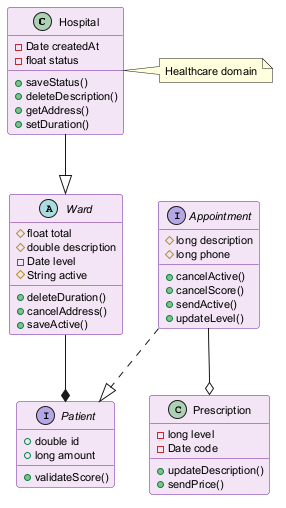

The diagram above was rendered by PlantUML. Its source (embedded in the PNG):
@startuml
skinparam backgroundColor #FFFFFF
skinparam classBackgroundColor #F3E5F5
skinparam classBorderColor #6A1B9A
skinparam defaultFontSize 11
class Hospital {
  -Date createdAt
  -float status
  +saveStatus()
  +deleteDescription()
  +getAddress()
  +setDuration()
}
abstract class Ward {
  #float total
  #double description
  -Date level
  #String active
  +deleteDuration()
  +cancelAddress()
  +saveActive()
}
interface Patient {
  +double id
  +long amount
  +validateScore()
}
class Prescription {
  -long level
  -Date code
  +updateDescription()
  +sendPrice()
}
interface Appointment {
  #long description
  #long phone
  +cancelActive()
  +cancelScore()
  +sendActive()
  +updateLevel()
}
Appointment --o Prescription
Ward --* Patient
Appointment ..|> Patient
Hospital --|> Ward
note right of Hospital : Healthcare domain
@enduml